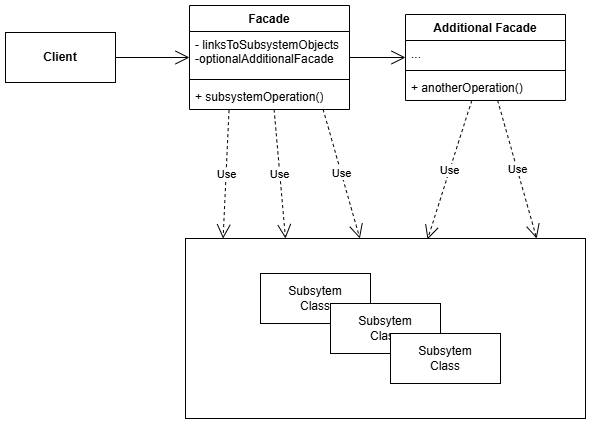

The diagram above was exported from draw.io. Its source (the exported page's mxGraphModel, read from the mxfile embedded in the PNG):
<mxGraphModel dx="1399" dy="822" grid="1" gridSize="10" guides="1" tooltips="1" connect="1" arrows="1" fold="1" page="1" pageScale="1" pageWidth="827" pageHeight="1169" math="0" shadow="0">
  <root>
    <mxCell id="0" />
    <mxCell id="1" parent="0" />
    <mxCell id="qLBlkIdkiwQzh7COVFVz-24" value="" style="rounded=0;whiteSpace=wrap;html=1;" parent="1" vertex="1">
      <mxGeometry x="250" y="465" width="400" height="180" as="geometry" />
    </mxCell>
    <mxCell id="qLBlkIdkiwQzh7COVFVz-1" value="&lt;b&gt;Client&lt;/b&gt;" style="html=1;whiteSpace=wrap;" parent="1" vertex="1">
      <mxGeometry x="70" y="259" width="110" height="50" as="geometry" />
    </mxCell>
    <mxCell id="qLBlkIdkiwQzh7COVFVz-2" value="Facade" style="swimlane;fontStyle=1;align=center;verticalAlign=top;childLayout=stackLayout;horizontal=1;startSize=26;horizontalStack=0;resizeParent=1;resizeParentMax=0;resizeLast=0;collapsible=1;marginBottom=0;whiteSpace=wrap;html=1;" parent="1" vertex="1">
      <mxGeometry x="254" y="232" width="160" height="104" as="geometry" />
    </mxCell>
    <mxCell id="qLBlkIdkiwQzh7COVFVz-3" value="- linksToSubsystemObjects&lt;div&gt;-optionalAdditionalFacade&lt;/div&gt;" style="text;strokeColor=none;fillColor=none;align=left;verticalAlign=top;spacingLeft=4;spacingRight=4;overflow=hidden;rotatable=0;points=[[0,0.5],[1,0.5]];portConstraint=eastwest;whiteSpace=wrap;html=1;labelBackgroundColor=default;" parent="qLBlkIdkiwQzh7COVFVz-2" vertex="1">
      <mxGeometry y="26" width="160" height="44" as="geometry" />
    </mxCell>
    <mxCell id="qLBlkIdkiwQzh7COVFVz-4" value="" style="line;strokeWidth=1;fillColor=none;align=left;verticalAlign=middle;spacingTop=-1;spacingLeft=3;spacingRight=3;rotatable=0;labelPosition=right;points=[];portConstraint=eastwest;strokeColor=inherit;" parent="qLBlkIdkiwQzh7COVFVz-2" vertex="1">
      <mxGeometry y="70" width="160" height="8" as="geometry" />
    </mxCell>
    <mxCell id="qLBlkIdkiwQzh7COVFVz-5" value="+ subsystemOperation()" style="text;strokeColor=none;fillColor=none;align=left;verticalAlign=top;spacingLeft=4;spacingRight=4;overflow=hidden;rotatable=0;points=[[0,0.5],[1,0.5]];portConstraint=eastwest;whiteSpace=wrap;html=1;" parent="qLBlkIdkiwQzh7COVFVz-2" vertex="1">
      <mxGeometry y="78" width="160" height="26" as="geometry" />
    </mxCell>
    <mxCell id="qLBlkIdkiwQzh7COVFVz-6" value="Additional Facade" style="swimlane;fontStyle=1;align=center;verticalAlign=top;childLayout=stackLayout;horizontal=1;startSize=26;horizontalStack=0;resizeParent=1;resizeParentMax=0;resizeLast=0;collapsible=1;marginBottom=0;whiteSpace=wrap;html=1;" parent="1" vertex="1">
      <mxGeometry x="470" y="241" width="160" height="86" as="geometry" />
    </mxCell>
    <mxCell id="qLBlkIdkiwQzh7COVFVz-7" value="..." style="text;align=left;verticalAlign=top;spacingLeft=4;spacingRight=4;overflow=hidden;rotatable=0;points=[[0,0.5],[1,0.5]];portConstraint=eastwest;whiteSpace=wrap;html=1;" parent="qLBlkIdkiwQzh7COVFVz-6" vertex="1">
      <mxGeometry y="26" width="160" height="26" as="geometry" />
    </mxCell>
    <mxCell id="qLBlkIdkiwQzh7COVFVz-8" value="" style="line;strokeWidth=1;fillColor=none;align=left;verticalAlign=middle;spacingTop=-1;spacingLeft=3;spacingRight=3;rotatable=0;labelPosition=right;points=[];portConstraint=eastwest;strokeColor=inherit;" parent="qLBlkIdkiwQzh7COVFVz-6" vertex="1">
      <mxGeometry y="52" width="160" height="8" as="geometry" />
    </mxCell>
    <mxCell id="qLBlkIdkiwQzh7COVFVz-9" value="+ anotherOperation()" style="text;strokeColor=none;fillColor=none;align=left;verticalAlign=top;spacingLeft=4;spacingRight=4;overflow=hidden;rotatable=0;points=[[0,0.5],[1,0.5]];portConstraint=eastwest;whiteSpace=wrap;html=1;labelBackgroundColor=default;" parent="qLBlkIdkiwQzh7COVFVz-6" vertex="1">
      <mxGeometry y="60" width="160" height="26" as="geometry" />
    </mxCell>
    <mxCell id="qLBlkIdkiwQzh7COVFVz-10" value="" style="endArrow=open;endFill=1;endSize=12;html=1;rounded=0;" parent="1" source="qLBlkIdkiwQzh7COVFVz-1" target="qLBlkIdkiwQzh7COVFVz-2" edge="1">
      <mxGeometry width="160" relative="1" as="geometry">
        <mxPoint x="220" y="230" as="sourcePoint" />
        <mxPoint x="380" y="230" as="targetPoint" />
      </mxGeometry>
    </mxCell>
    <mxCell id="qLBlkIdkiwQzh7COVFVz-11" value="" style="endArrow=open;endFill=1;endSize=12;html=1;rounded=0;" parent="1" source="qLBlkIdkiwQzh7COVFVz-2" target="qLBlkIdkiwQzh7COVFVz-6" edge="1">
      <mxGeometry width="160" relative="1" as="geometry">
        <mxPoint x="270" y="510" as="sourcePoint" />
        <mxPoint x="344" y="510" as="targetPoint" />
      </mxGeometry>
    </mxCell>
    <mxCell id="qLBlkIdkiwQzh7COVFVz-16" value="Use" style="endArrow=open;endSize=12;dashed=1;html=1;rounded=0;entryX=0.25;entryY=0;entryDx=0;entryDy=0;" parent="1" source="qLBlkIdkiwQzh7COVFVz-2" target="qLBlkIdkiwQzh7COVFVz-24" edge="1">
      <mxGeometry width="160" relative="1" as="geometry">
        <mxPoint x="150" y="240" as="sourcePoint" />
        <mxPoint x="330" y="470" as="targetPoint" />
      </mxGeometry>
    </mxCell>
    <mxCell id="qLBlkIdkiwQzh7COVFVz-17" value="Use" style="endArrow=open;endSize=12;dashed=1;html=1;rounded=0;entryX=0.094;entryY=0;entryDx=0;entryDy=0;entryPerimeter=0;exitX=0.247;exitY=1.026;exitDx=0;exitDy=0;exitPerimeter=0;" parent="1" source="qLBlkIdkiwQzh7COVFVz-5" target="qLBlkIdkiwQzh7COVFVz-24" edge="1">
      <mxGeometry width="160" relative="1" as="geometry">
        <mxPoint x="224" y="500" as="sourcePoint" />
        <mxPoint x="260" y="460" as="targetPoint" />
      </mxGeometry>
    </mxCell>
    <mxCell id="qLBlkIdkiwQzh7COVFVz-18" value="Use" style="endArrow=open;endSize=12;dashed=1;html=1;rounded=0;entryX=0.878;entryY=0;entryDx=0;entryDy=0;entryPerimeter=0;" parent="1" source="qLBlkIdkiwQzh7COVFVz-6" target="qLBlkIdkiwQzh7COVFVz-24" edge="1">
      <mxGeometry width="160" relative="1" as="geometry">
        <mxPoint x="324" y="560" as="sourcePoint" />
        <mxPoint x="590" y="400" as="targetPoint" />
      </mxGeometry>
    </mxCell>
    <mxCell id="qLBlkIdkiwQzh7COVFVz-19" value="Use" style="endArrow=open;endSize=12;dashed=1;html=1;rounded=0;exitX=0.835;exitY=0.994;exitDx=0;exitDy=0;exitPerimeter=0;" parent="1" source="qLBlkIdkiwQzh7COVFVz-5" target="qLBlkIdkiwQzh7COVFVz-24" edge="1">
      <mxGeometry width="160" relative="1" as="geometry">
        <mxPoint x="334" y="346" as="sourcePoint" />
        <mxPoint x="400" y="460" as="targetPoint" />
      </mxGeometry>
    </mxCell>
    <mxCell id="qLBlkIdkiwQzh7COVFVz-20" value="Use" style="endArrow=open;endSize=12;dashed=1;html=1;rounded=0;entryX=0.605;entryY=0.005;entryDx=0;entryDy=0;entryPerimeter=0;" parent="1" source="qLBlkIdkiwQzh7COVFVz-6" target="qLBlkIdkiwQzh7COVFVz-24" edge="1">
      <mxGeometry width="160" relative="1" as="geometry">
        <mxPoint x="424" y="440" as="sourcePoint" />
        <mxPoint x="470" y="400" as="targetPoint" />
      </mxGeometry>
    </mxCell>
    <mxCell id="qLBlkIdkiwQzh7COVFVz-21" value="Subsytem&lt;br&gt;Class" style="html=1;whiteSpace=wrap;" parent="1" vertex="1">
      <mxGeometry x="325" y="500" width="110" height="50" as="geometry" />
    </mxCell>
    <mxCell id="qLBlkIdkiwQzh7COVFVz-22" value="Subsytem&lt;div&gt;Class&lt;/div&gt;" style="html=1;whiteSpace=wrap;" parent="1" vertex="1">
      <mxGeometry x="395" y="530" width="110" height="50" as="geometry" />
    </mxCell>
    <mxCell id="qLBlkIdkiwQzh7COVFVz-23" value="Subsytem&lt;br&gt;Class" style="html=1;whiteSpace=wrap;" parent="1" vertex="1">
      <mxGeometry x="455" y="560" width="110" height="50" as="geometry" />
    </mxCell>
  </root>
</mxGraphModel>